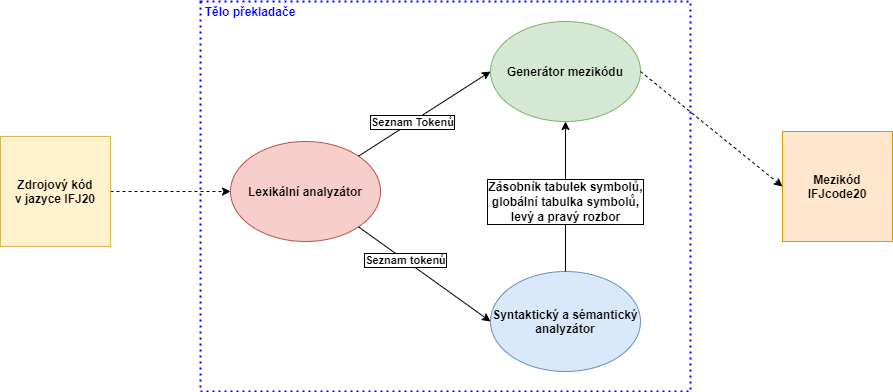

The diagram above was exported from draw.io. Its source (the exported page's mxGraphModel, read from the mxfile embedded in the PNG):
<mxGraphModel dx="1185" dy="685" grid="1" gridSize="10" guides="1" tooltips="1" connect="1" arrows="1" fold="1" page="1" pageScale="1" pageWidth="1100" pageHeight="850" background="#ffffff" math="0" shadow="0">
  <root>
    <mxCell id="0" />
    <mxCell id="1" parent="0" />
    <mxCell id="mHzleoMN-szD74C60L6P-23" value="Tělo překladače" style="text;html=1;strokeColor=none;fillColor=none;align=center;verticalAlign=middle;whiteSpace=wrap;rounded=0;shadow=0;glass=0;dashed=1;dashPattern=1 2;labelBackgroundColor=none;fontStyle=1;fontColor=#0000FF;" vertex="1" parent="1">
      <mxGeometry x="290" y="120" width="100" height="20" as="geometry" />
    </mxCell>
    <mxCell id="mHzleoMN-szD74C60L6P-16" value="" style="rounded=0;whiteSpace=wrap;html=1;shadow=0;glass=0;labelBackgroundColor=none;dashed=1;dashPattern=1 2;fillColor=none;strokeWidth=2;align=center;strokeColor=#0000FF;" vertex="1" parent="1">
      <mxGeometry x="290" y="120" width="490" height="390" as="geometry" />
    </mxCell>
    <mxCell id="mHzleoMN-szD74C60L6P-2" value="&lt;b&gt;Lexikální analyzátor&lt;/b&gt;" style="ellipse;whiteSpace=wrap;html=1;fillColor=#f8cecc;strokeColor=#b85450;" vertex="1" parent="1">
      <mxGeometry x="320" y="260" width="150" height="100" as="geometry" />
    </mxCell>
    <mxCell id="mHzleoMN-szD74C60L6P-3" value="&lt;b&gt;Syntaktický a sémantický&lt;br&gt;analyzátor&lt;br&gt;&lt;/b&gt;" style="ellipse;whiteSpace=wrap;html=1;fillColor=#dae8fc;strokeColor=#6c8ebf;" vertex="1" parent="1">
      <mxGeometry x="580" y="390" width="150" height="100" as="geometry" />
    </mxCell>
    <mxCell id="mHzleoMN-szD74C60L6P-4" value="&lt;b&gt;Generátor mezikódu&lt;br&gt;&lt;/b&gt;" style="ellipse;whiteSpace=wrap;html=1;fillColor=#d5e8d4;strokeColor=#82b366;" vertex="1" parent="1">
      <mxGeometry x="580" y="140" width="150" height="100" as="geometry" />
    </mxCell>
    <mxCell id="mHzleoMN-szD74C60L6P-6" value="" style="endArrow=classic;html=1;exitX=1;exitY=0.5;exitDx=0;exitDy=0;entryX=0;entryY=0.5;entryDx=0;entryDy=0;shadow=0;sketch=0;fillColor=#f5f5f5;dashed=1;" edge="1" parent="1" source="mHzleoMN-szD74C60L6P-12" target="mHzleoMN-szD74C60L6P-2">
      <mxGeometry width="50" height="50" relative="1" as="geometry">
        <mxPoint x="210" y="310" as="sourcePoint" />
        <mxPoint x="600" y="360" as="targetPoint" />
      </mxGeometry>
    </mxCell>
    <mxCell id="mHzleoMN-szD74C60L6P-7" value="" style="endArrow=classic;html=1;exitX=1;exitY=0;exitDx=0;exitDy=0;entryX=0;entryY=0.5;entryDx=0;entryDy=0;" edge="1" parent="1" source="mHzleoMN-szD74C60L6P-2" target="mHzleoMN-szD74C60L6P-4">
      <mxGeometry width="50" height="50" relative="1" as="geometry">
        <mxPoint x="550" y="410" as="sourcePoint" />
        <mxPoint x="600" y="360" as="targetPoint" />
      </mxGeometry>
    </mxCell>
    <mxCell id="mHzleoMN-szD74C60L6P-19" value="&lt;b&gt;Seznam Tokenů&lt;/b&gt;" style="edgeLabel;html=1;align=center;verticalAlign=middle;resizable=0;points=[];labelBorderColor=#000000;" vertex="1" connectable="0" parent="mHzleoMN-szD74C60L6P-7">
      <mxGeometry x="-0.236" y="2" relative="1" as="geometry">
        <mxPoint x="4" as="offset" />
      </mxGeometry>
    </mxCell>
    <mxCell id="mHzleoMN-szD74C60L6P-8" value="" style="endArrow=classic;html=1;exitX=1;exitY=1;exitDx=0;exitDy=0;entryX=0;entryY=0.5;entryDx=0;entryDy=0;" edge="1" parent="1" source="mHzleoMN-szD74C60L6P-2" target="mHzleoMN-szD74C60L6P-3">
      <mxGeometry width="50" height="50" relative="1" as="geometry">
        <mxPoint x="380.00300858899095" y="524.6446609406726" as="sourcePoint" />
        <mxPoint x="511.97" y="440" as="targetPoint" />
      </mxGeometry>
    </mxCell>
    <mxCell id="mHzleoMN-szD74C60L6P-20" value="&lt;b&gt;Seznam tokenů&lt;/b&gt;" style="edgeLabel;html=1;align=center;verticalAlign=middle;resizable=0;points=[];labelBorderColor=#000000;" vertex="1" connectable="0" parent="mHzleoMN-szD74C60L6P-8">
      <mxGeometry x="-0.5975" y="-1" relative="1" as="geometry">
        <mxPoint x="21" y="13" as="offset" />
      </mxGeometry>
    </mxCell>
    <mxCell id="mHzleoMN-szD74C60L6P-9" value="" style="endArrow=classic;html=1;entryX=0;entryY=0.5;entryDx=0;entryDy=0;dashed=1;exitX=1;exitY=0.5;exitDx=0;exitDy=0;" edge="1" parent="1" source="mHzleoMN-szD74C60L6P-4" target="mHzleoMN-szD74C60L6P-13">
      <mxGeometry width="50" height="50" relative="1" as="geometry">
        <mxPoint x="458.0330085889909" y="284.64466094067257" as="sourcePoint" />
        <mxPoint x="851.9669914110091" y="284.6446609406728" as="targetPoint" />
      </mxGeometry>
    </mxCell>
    <mxCell id="mHzleoMN-szD74C60L6P-10" value="" style="endArrow=classic;html=1;exitX=0.5;exitY=0;exitDx=0;exitDy=0;entryX=0.5;entryY=1;entryDx=0;entryDy=0;" edge="1" parent="1" source="mHzleoMN-szD74C60L6P-3" target="mHzleoMN-szD74C60L6P-4">
      <mxGeometry width="50" height="50" relative="1" as="geometry">
        <mxPoint x="468.0330085889909" y="294.64466094067257" as="sourcePoint" />
        <mxPoint x="600" y="210" as="targetPoint" />
      </mxGeometry>
    </mxCell>
    <mxCell id="mHzleoMN-szD74C60L6P-18" value="&lt;span style=&quot;font-size: 12px; font-weight: 700;&quot;&gt;Zásobník tabulek symbolů,&lt;/span&gt;&lt;br style=&quot;font-size: 12px; font-weight: 700;&quot;&gt;&lt;span style=&quot;font-size: 12px; font-weight: 700;&quot;&gt;globální tabulka symbolů,&lt;/span&gt;&lt;br style=&quot;font-size: 12px; font-weight: 700;&quot;&gt;&lt;span style=&quot;font-size: 12px; font-weight: 700;&quot;&gt;levý a pravý rozbor&lt;/span&gt;" style="edgeLabel;html=1;align=center;verticalAlign=middle;resizable=0;points=[];labelBackgroundColor=#ffffff;labelBorderColor=#000000;" vertex="1" connectable="0" parent="mHzleoMN-szD74C60L6P-10">
      <mxGeometry x="0.6895" y="-1" relative="1" as="geometry">
        <mxPoint x="-1" y="56.67" as="offset" />
      </mxGeometry>
    </mxCell>
    <mxCell id="mHzleoMN-szD74C60L6P-12" value="Zdrojový kód&lt;br&gt;v jazyce IFJ20" style="whiteSpace=wrap;html=1;aspect=fixed;shadow=0;strokeColor=#d6b656;fontStyle=1;labelBackgroundColor=none;glass=0;fillColor=#fff2cc;" vertex="1" parent="1">
      <mxGeometry x="90" y="255" width="110" height="110" as="geometry" />
    </mxCell>
    <mxCell id="mHzleoMN-szD74C60L6P-13" value="Mezikód&lt;br&gt;IFJcode20" style="whiteSpace=wrap;html=1;aspect=fixed;shadow=0;strokeColor=#d79b00;fontStyle=1;labelBackgroundColor=none;glass=0;fillColor=#ffe6cc;" vertex="1" parent="1">
      <mxGeometry x="872" y="250" width="110" height="110" as="geometry" />
    </mxCell>
  </root>
</mxGraphModel>